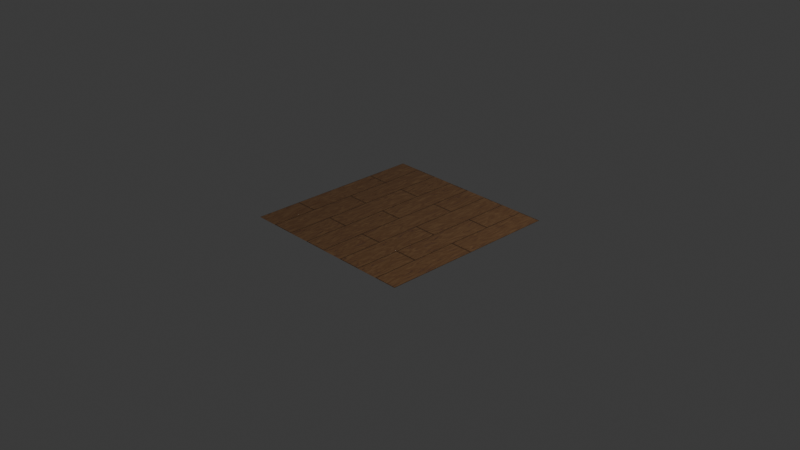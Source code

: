 # Source: wood_tray.blend  (saved by Blender 4.2.66; exported with 4.5.12 LTS)
import bpy
from mathutils import Matrix  # noqa: F401  (used for matrix-valued properties, if any)

bpy.ops.wm.read_factory_settings(use_empty=True)
scene = bpy.context.scene
scene.name = 'Scene'

# ---- collections
col_collection = bpy.data.collections.new('Collection'); scene.collection.children.link(col_collection)

# ---- images (referenced by path relative to the original .blend; pixels are not part of the script)
import os
ASSET_DIR = os.environ.get("B2B_ASSET_DIR", "")  # directory of the original .blend (textures are referenced by path, not embedded)
HERE = os.path.dirname(os.path.abspath(__file__))  # packed textures are extracted next to this script under _unpacked/

def load_image(name, relpath, width, height, colorspace="sRGB"):
    """Load a texture the original file referenced (path relative to the .blend, or extracted next to this script)."""
    p = next((c for c in (os.path.join(HERE, relpath), os.path.join(ASSET_DIR, relpath)) if relpath and os.path.exists(c)), "")
    if p:
        img = bpy.data.images.load(p, check_existing=True)
        img.name = name
    else:  # same state as the original file: an image datablock whose file is absent (Cycles renders it pink)
        img = bpy.data.images.new(name, width, height)
        img.source = "FILE"
        img.filepath = "//" + (relpath or name)
    img.colorspace_settings.name = colorspace
    return img
img_render_texture = load_image('render texture', 'tray wood roughness.png', 1024, 1024, 'sRGB')

# ---- materials (node trees are filled in below, after node groups)
mat_polished_wood = bpy.data.materials.new('Polished Wood')

# ---- material node trees
mat_polished_wood.use_nodes = True; mat_polished_wood.node_tree.nodes.clear()
_N = mat_polished_wood.node_tree.nodes; _L = mat_polished_wood.node_tree.links
n0 = _N.new('ShaderNodeBsdfPrincipled'); n0.name = 'Principled BSDF'; n0.location = (340, 329)
n1 = _N.new('ShaderNodeOutputMaterial'); n1.name = 'Material Output'; n1.location = (722, 327)
n2 = _N.new('ShaderNodeTexNoise'); n2.name = 'Noise Texture'; n2.location = (-744, 311)
n2.inputs[3].default_value = 5.0
n2.inputs[8].default_value = 4.0
n3 = _N.new('ShaderNodeValToRGB'); n3.name = 'Color Ramp'; n3.location = (-369, 630)
while len(n3.color_ramp.elements) > 1: n3.color_ramp.elements.remove(n3.color_ramp.elements[-1])
n3.color_ramp.elements[0].position = 0.0; n3.color_ramp.elements[0].color = (0.05463, 0.01157, 0.006141, 1.0)
_e = n3.color_ramp.elements.new(1.0); _e.color = (0.2511, 0.1442, 0.06384, 1.0)
n4 = _N.new('ShaderNodeBump'); n4.name = 'Bump'; n4.location = (-32, -107)
n4.inputs[1].default_value = 1.0
n4.inputs[2].default_value = 1.0
n5 = _N.new('ShaderNodeValToRGB'); n5.name = 'Color Ramp.001'; n5.location = (-545, -87)
while len(n5.color_ramp.elements) > 1: n5.color_ramp.elements.remove(n5.color_ramp.elements[-1])
n5.color_ramp.elements[0].position = 0.0; n5.color_ramp.elements[0].color = (0.9826, 0.9826, 0.9826, 1.0)
_e = n5.color_ramp.elements.new(0.4045); _e.color = (1.0, 1.0, 1.0, 1.0)
_e = n5.color_ramp.elements.new(1.0); _e.color = (1.0, 1.0, 1.0, 1.0)
n6 = _N.new('ShaderNodeMapping'); n6.name = 'Mapping'; n6.location = (-924, 271)
n6.inputs[3].default_value = (5.0, 1.0, 1.0)
n7 = _N.new('ShaderNodeTexCoord'); n7.name = 'Texture Coordinate'; n7.location = (-1680, 330)
n8 = _N.new('ShaderNodeValToRGB'); n8.name = 'Color Ramp.002'; n8.location = (-235, 384)
while len(n8.color_ramp.elements) > 1: n8.color_ramp.elements.remove(n8.color_ramp.elements[-1])
n8.color_ramp.elements[0].position = 0.0; n8.color_ramp.elements[0].color = (0.05463, 0.05463, 0.05463, 1.0)
_e = n8.color_ramp.elements.new(1.0); _e.color = (0.2511, 0.2511, 0.2511, 1.0)
n9 = _N.new('ShaderNodeTexBrick'); n9.name = 'Brick Texture'; n9.location = (-1175, 692)
n9.inputs[4].default_value = 2.0
n9.inputs[5].default_value = 0.002
n9.inputs[8].default_value = 1.0
n10 = _N.new('ShaderNodeMapping'); n10.name = 'Mapping.001'; n10.location = (-1391, 666)
n10.inputs[2].default_value = (0.0, 0.0, 1.571)
n11 = _N.new('ShaderNodeMix'); n11.name = 'Mix'; n11.location = (-212, -82)
n11.data_type = 'RGBA'
n11.inputs[7].default_value = (0.0, 0.0, 0.0, 1.0)
n12 = _N.new('ShaderNodeMix'); n12.name = 'Mix.001'; n12.location = (49, 322)
n12.data_type = 'RGBA'
n12.inputs[6].default_value = (1.0, 1.0, 1.0, 1.0)
n13 = _N.new('ShaderNodeValToRGB'); n13.name = 'Color Ramp.003'; n13.location = (-403, 165)
n13.color_ramp.interpolation = 'CONSTANT'
while len(n13.color_ramp.elements) > 1: n13.color_ramp.elements.remove(n13.color_ramp.elements[-1])
n13.color_ramp.elements[0].position = 0.0; n13.color_ramp.elements[0].color = (0.0, 0.0, 0.0, 1.0)
_e = n13.color_ramp.elements.new(0.3909); _e.color = (1.0, 1.0, 1.0, 1.0)
n14 = _N.new('ShaderNodeMix'); n14.name = 'Mix.002'; n14.location = (118, 588)
n14.data_type = 'RGBA'
n14.blend_type = 'MULTIPLY'
n14.inputs[0].default_value = 1.0
n15 = _N.new('ShaderNodeInvert'); n15.name = 'Invert Color'; n15.location = (-210, 762)
n16 = _N.new('ShaderNodeTexImage'); n16.name = 'Image Texture'; n16.location = (683, 606)
n16.image = img_render_texture
_L.new(n0.outputs[0], n1.inputs[0])
_L.new(n2.outputs[0], n3.inputs[0])
_L.new(n2.outputs[0], n5.inputs[0])
_L.new(n6.outputs[0], n2.inputs[0])
_L.new(n7.outputs[0], n6.inputs[0])
_L.new(n11.outputs[2], n4.inputs[3])
_L.new(n12.outputs[2], n0.inputs[2])
_L.new(n4.outputs[0], n0.inputs[5])
_L.new(n10.outputs[0], n9.inputs[0])
_L.new(n9.outputs[0], n6.inputs[1])
_L.new(n7.outputs[0], n10.inputs[0])
_L.new(n9.outputs[1], n11.inputs[0])
_L.new(n5.outputs[0], n11.inputs[6])
_L.new(n2.outputs[0], n13.inputs[0])
_L.new(n2.outputs[0], n8.inputs[0])
_L.new(n13.outputs[0], n12.inputs[0])
_L.new(n8.outputs[0], n12.inputs[7])
_L.new(n3.outputs[0], n14.inputs[6])
_L.new(n9.outputs[1], n15.inputs[1])
_L.new(n15.outputs[0], n14.inputs[7])
_L.new(n14.outputs[2], n0.inputs[0])
n1.is_active_output = True

# ---- world
world_world = bpy.data.worlds.new('World'); scene.world = world_world
world_world.use_nodes = True; world_world.node_tree.nodes.clear()
_N = world_world.node_tree.nodes; _L = world_world.node_tree.links
n0 = _N.new('ShaderNodeOutputWorld'); n0.name = 'World Output'; n0.location = (300, 300)
n1 = _N.new('ShaderNodeBackground'); n1.name = 'Background'; n1.location = (10, 300)
n1.inputs[0].default_value = (0.05088, 0.05088, 0.05088, 1.0)
_L.new(n1.outputs[0], n0.inputs[0])
n0.is_active_output = True
world_world.color = (0.05088, 0.05088, 0.05088)
world_world.sun_shadow_jitter_overblur = 0.0

# ---- cameras
cam_camera = bpy.data.cameras.new('Camera')
cam_camera.clip_end = 100.0
cam_camera.ortho_scale = 7.314

# ---- lights
light_light = bpy.data.lights.new('Light', 'POINT')
light_light.energy = 1000.0
light_light.shadow_soft_size = 0.1

# ---- meshes
me_plane = bpy.data.meshes.new('Plane')
me_plane.from_pydata([(-1.0, -1.0, 0.0), (1.0, -1.0, 0.0), (-1.0, 1.0, 0.0), (1.0, 1.0, 0.0)], [], [(0, 1, 3, 2)])
_uv = me_plane.uv_layers.new(name='UVMap')
_uv.uv.foreach_set('vector', [0.0, 0.0, 1.0, 0.0, 1.0, 1.0, 0.0, 1.0])
me_plane.materials.append(mat_polished_wood)
me_plane.update()

# ---- objects
ob_light = bpy.data.objects.new('Light', light_light)
ob_camera = bpy.data.objects.new('Camera', cam_camera)
ob_plane = bpy.data.objects.new('Plane', me_plane)

# ---- transforms, parenting, visibility, modifiers, constraints
ob_light.location = (4.076, 1.005, 5.904)
ob_light.rotation_euler = (0.6503, 0.05522, 1.866)
ob_light.lock_rotations_4d = False
ob_light.empty_display_type = 'ARROWS'
ob_light.color = (0.0, 0.0, 0.0, 0.0)
ob_light.lineart.crease_threshold = 0.0
ob_camera.location = (7.359, -6.926, 4.958)
ob_camera.rotation_euler = (1.109, 0.0, 0.8149)
ob_camera.lock_rotations_4d = False
ob_camera.empty_display_type = 'ARROWS'
ob_camera.color = (0.0, 0.0, 0.0, 0.0)
ob_camera.display_type = 'WIRE'
ob_camera.lineart.crease_threshold = 0.0
ob_plane.location = (0.0, 0.0, 0.0)

# ---- collection membership
col_collection.objects.link(ob_light)
col_collection.objects.link(ob_camera)
col_collection.objects.link(ob_plane)

# ---- scene / render settings (as saved in the file)
scene.camera = ob_camera
scene.frame_start = 1; scene.frame_end = 250; scene.frame_set(1)
scene.render.engine = 'CYCLES'
scene.cycles.bake_type = 'ROUGHNESS'
bpy.context.view_layer.update()
